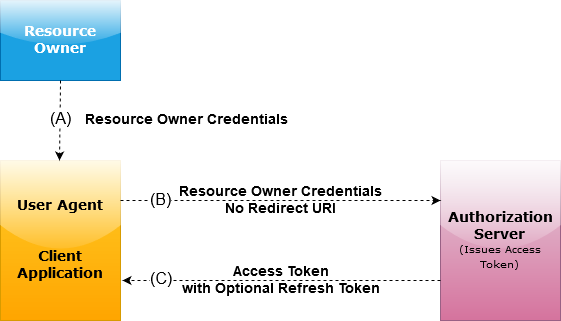

The diagram above was exported from draw.io. Its source (the exported page's mxGraphModel, read from the mxfile embedded in the PNG):
<mxGraphModel dx="840" dy="469" grid="1" gridSize="10" guides="1" tooltips="1" connect="1" arrows="1" fold="1" page="1" pageScale="1" pageWidth="850" pageHeight="1100" math="0" shadow="0">
  <root>
    <mxCell id="0" />
    <mxCell id="1" parent="0" />
    <mxCell id="l7Yew0BWpHUSpvt4vEwE-2" value="&lt;b&gt;&lt;font style=&quot;font-size: 14px&quot; face=&quot;Verdana&quot;&gt;Resource Owner&lt;/font&gt;&lt;/b&gt;" style="rounded=0;whiteSpace=wrap;html=1;fillColor=#1ba1e2;strokeColor=#006EAF;glass=1;fontColor=#ffffff;" parent="1" vertex="1">
      <mxGeometry x="120" y="40" width="120" height="80" as="geometry" />
    </mxCell>
    <mxCell id="l7Yew0BWpHUSpvt4vEwE-3" value="&lt;div&gt;&lt;b&gt;&lt;font style=&quot;font-size: 14px&quot; face=&quot;Verdana&quot;&gt;Authorization Server&lt;/font&gt; &lt;br&gt;&lt;/b&gt;&lt;/div&gt;&lt;div&gt;&lt;font style=&quot;font-size: 10px&quot; face=&quot;Verdana&quot;&gt;(Issues Access Token)&lt;/font&gt;&lt;b&gt;&lt;br&gt;&lt;/b&gt;&lt;/div&gt;" style="rounded=0;whiteSpace=wrap;html=1;fillColor=#e6d0de;strokeColor=#996185;glass=1;gradientColor=#d5739d;" parent="1" vertex="1">
      <mxGeometry x="560" y="200" width="120" height="160" as="geometry" />
    </mxCell>
    <mxCell id="l7Yew0BWpHUSpvt4vEwE-5" value="&lt;div&gt;&lt;b&gt;&lt;font style=&quot;font-size: 14px&quot; face=&quot;Verdana&quot;&gt;User Agent&lt;/font&gt;&lt;/b&gt;&lt;/div&gt;&lt;div&gt;&lt;b&gt;&lt;font style=&quot;font-size: 14px&quot; face=&quot;Verdana&quot;&gt;&lt;br&gt;&lt;/font&gt;&lt;/b&gt;&lt;/div&gt;&lt;div&gt;&lt;b&gt;&lt;font style=&quot;font-size: 14px&quot; face=&quot;Verdana&quot;&gt;&lt;br&gt;&lt;/font&gt;&lt;/b&gt;&lt;/div&gt;&lt;div&gt;&lt;b&gt;&lt;font style=&quot;font-size: 14px&quot; face=&quot;Verdana&quot;&gt;Client &lt;br&gt;&lt;/font&gt;&lt;/b&gt;&lt;/div&gt;&lt;div&gt;&lt;b&gt;&lt;font style=&quot;font-size: 14px&quot; face=&quot;Verdana&quot;&gt;Application&lt;br&gt;&lt;/font&gt;&lt;/b&gt;&lt;/div&gt;" style="rounded=0;whiteSpace=wrap;html=1;arcSize=29;fillColor=#ffcd28;strokeColor=#d79b00;labelBackgroundColor=none;labelBorderColor=none;glass=1;comic=0;gradientColor=#ffa500;" parent="1" vertex="1">
      <mxGeometry x="120" y="200" width="120" height="160" as="geometry" />
    </mxCell>
    <mxCell id="l7Yew0BWpHUSpvt4vEwE-18" value="" style="endArrow=classic;html=1;entryX=1.017;entryY=0.188;entryDx=0;entryDy=0;exitX=0;exitY=0.75;exitDx=0;exitDy=0;entryPerimeter=0;dashed=1;" parent="1" edge="1">
      <mxGeometry width="50" height="50" relative="1" as="geometry">
        <mxPoint x="560" y="320" as="sourcePoint" />
        <mxPoint x="242" y="320" as="targetPoint" />
      </mxGeometry>
    </mxCell>
    <mxCell id="l7Yew0BWpHUSpvt4vEwE-19" value="&lt;div style=&quot;font-size: 14px&quot;&gt;Access Token&lt;/div&gt;&lt;div style=&quot;font-size: 14px&quot;&gt;with Optional Refresh Token&lt;/div&gt;" style="text;html=1;resizable=0;points=[];align=center;verticalAlign=middle;labelBackgroundColor=none;fontStyle=1;fontFamily=Helvetica;fontSize=14;" parent="l7Yew0BWpHUSpvt4vEwE-18" vertex="1" connectable="0">
      <mxGeometry x="-0.2893" y="1" relative="1" as="geometry">
        <mxPoint x="-47" y="-1" as="offset" />
      </mxGeometry>
    </mxCell>
    <mxCell id="l7Yew0BWpHUSpvt4vEwE-26" value="(C)" style="text;html=1;resizable=0;points=[];align=center;verticalAlign=middle;labelBackgroundColor=#ffffff;fontSize=16;fontStyle=0" parent="l7Yew0BWpHUSpvt4vEwE-18" vertex="1" connectable="0">
      <mxGeometry x="0.761" y="-1" relative="1" as="geometry">
        <mxPoint as="offset" />
      </mxGeometry>
    </mxCell>
    <mxCell id="GBYqzXJ0_0I-PIWPYowV-3" value="" style="endArrow=classic;html=1;entryX=0;entryY=0.25;entryDx=0;entryDy=0;dashed=1;" parent="1" edge="1">
      <mxGeometry width="50" height="50" relative="1" as="geometry">
        <mxPoint x="240" y="240" as="sourcePoint" />
        <mxPoint x="560" y="240" as="targetPoint" />
      </mxGeometry>
    </mxCell>
    <mxCell id="GBYqzXJ0_0I-PIWPYowV-4" value="&lt;div style=&quot;font-size: 14px&quot;&gt;Resource Owner Credentials&lt;br style=&quot;font-size: 14px&quot;&gt;&lt;/div&gt;&lt;div style=&quot;font-size: 14px&quot;&gt;No Redirect URI&lt;br&gt;&lt;/div&gt;" style="text;html=1;resizable=0;points=[];align=center;verticalAlign=middle;labelBackgroundColor=none;fontStyle=1;fontFamily=Helvetica;fontSize=14;" parent="GBYqzXJ0_0I-PIWPYowV-3" vertex="1" connectable="0">
      <mxGeometry x="0.1" relative="1" as="geometry">
        <mxPoint x="-16.5" as="offset" />
      </mxGeometry>
    </mxCell>
    <mxCell id="GBYqzXJ0_0I-PIWPYowV-5" value="(B)" style="text;html=1;resizable=0;points=[];align=center;verticalAlign=middle;labelBackgroundColor=#ffffff;fontSize=16;" parent="GBYqzXJ0_0I-PIWPYowV-3" vertex="1" connectable="0">
      <mxGeometry x="-0.775" y="-3" relative="1" as="geometry">
        <mxPoint x="4" y="-3" as="offset" />
      </mxGeometry>
    </mxCell>
    <mxCell id="GBYqzXJ0_0I-PIWPYowV-6" value="" style="endArrow=classic;html=1;dashed=1;" parent="1" edge="1">
      <mxGeometry width="50" height="50" relative="1" as="geometry">
        <mxPoint x="180" y="120" as="sourcePoint" />
        <mxPoint x="179" y="200" as="targetPoint" />
      </mxGeometry>
    </mxCell>
    <mxCell id="GBYqzXJ0_0I-PIWPYowV-7" value="(A)" style="text;html=1;resizable=0;points=[];align=center;verticalAlign=middle;labelBackgroundColor=#ffffff;fontSize=16;" parent="GBYqzXJ0_0I-PIWPYowV-6" vertex="1" connectable="0">
      <mxGeometry x="-0.775" y="-3" relative="1" as="geometry">
        <mxPoint x="3" y="30.5" as="offset" />
      </mxGeometry>
    </mxCell>
    <mxCell id="GBYqzXJ0_0I-PIWPYowV-29" value="Resource Owner Credentials" style="text;strokeColor=none;fillColor=none;align=center;verticalAlign=middle;rounded=0;labelBackgroundColor=none;fontFamily=Helvetica;fontSize=14;fontStyle=1;fontColor=#000000;whiteSpace=wrap;" parent="1" vertex="1">
      <mxGeometry x="200" y="150" width="210" height="20" as="geometry" />
    </mxCell>
  </root>
</mxGraphModel>